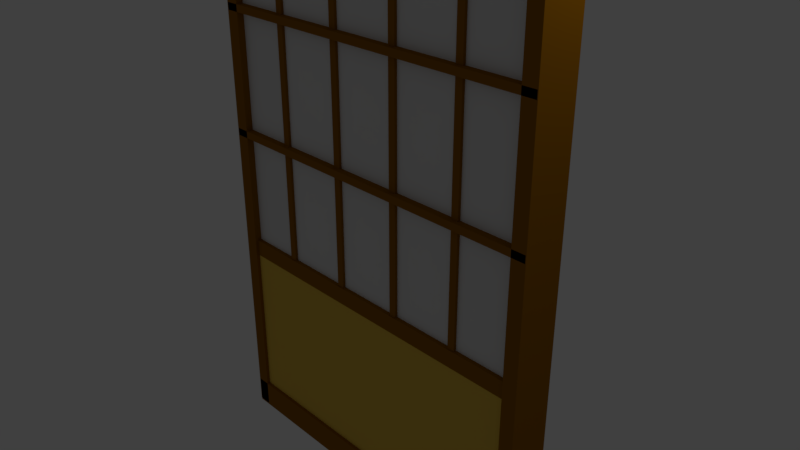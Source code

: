 # Source: geduan.blend  (saved by Blender 2.79.0; exported with 4.5.12 LTS)
import bpy
from mathutils import Matrix  # noqa: F401  (used for matrix-valued properties, if any)

bpy.ops.wm.read_factory_settings(use_empty=True)
scene = bpy.context.scene
scene.name = 'Scene'

# ---- collections
col_collection_1 = bpy.data.collections.new('Collection 1'); scene.collection.children.link(col_collection_1)

# ---- materials (node trees are filled in below, after node groups)
mat_material_001 = bpy.data.materials.new('Material.001')
mat_material_001.alpha_threshold = 0.0
mat_material_001.use_transparent_shadow = False
mat_material_001.diffuse_color = (0.3032, 0.1209, 0.003418, 1.0)
mat_material_001.roughness = 0.5
mat_material_003 = bpy.data.materials.new('Material.003')
mat_material_003.alpha_threshold = 0.0
mat_material_003.use_transparent_shadow = False
mat_material_003.diffuse_color = (0.8, 0.5284, 0.07955, 1.0)
mat_material_003.roughness = 0.5
mat_material = bpy.data.materials.new('Material')
mat_material.alpha_threshold = 0.0
mat_material.use_transparent_shadow = False
mat_material.roughness = 0.5
mat_material.line_color = (0.0, 0.0, 0.0, 1.0)

# ---- material node trees

# ---- world
world_world = bpy.data.worlds.new('World'); scene.world = world_world
world_world.color = (0.05088, 0.05088, 0.05088)
world_world.use_sun_shadow = False
world_world.sun_shadow_jitter_overblur = 0.0
world_world.cycles.sampling_method = 'MANUAL'

# ---- cameras
cam_camera = bpy.data.cameras.new('Camera')
cam_camera.clip_end = 100.0
cam_camera.lens = 35.0
cam_camera.sensor_width = 32.0
cam_camera.sensor_height = 18.0
cam_camera.ortho_scale = 7.314
cam_camera.dof.focus_distance = 0.0
cam_camera.dof.aperture_fstop = 128.0

# ---- lights
light_lamp = bpy.data.lights.new('Lamp', 'POINT')
light_lamp.transmission_factor = 0.0
light_lamp.cutoff_distance = 30.0
light_lamp.energy = 100.0
light_lamp.shadow_buffer_clip_start = 1.001
light_lamp.shadow_soft_size = 0.1
light_lamp.shadow_maximum_resolution = 0.006
light_lamp.use_absolute_resolution = True

# ---- meshes
me_cube_008 = bpy.data.meshes.new('Cube.008')
me_cube_008.from_pydata([(-1.0, -1.0, -1.0), (-1.0, -1.0, 1.0), (-1.0, 1.0, -1.0), (-1.0, 1.0, 1.0), (1.0, -1.0, -1.0), (1.0, -1.0, 1.0), (1.0, 1.0, -1.0), (1.0, 1.0, 1.0), (-80.8, -1.25, 0.1275), (-80.8, -1.25, 0.1525), (-80.8, 1.25, 0.1275), (-80.8, 1.25, 0.1525), (20.8, -1.25, 0.1275), (20.8, -1.25, 0.1525), (20.8, 1.25, 0.1275), (20.8, 1.25, 0.1525), (-80.8, -1.25, 0.5586), (-80.8, -1.25, 0.5836), (-80.8, 1.25, 0.5586), (-80.8, 1.25, 0.5836), (20.8, -1.25, 0.5586), (20.8, -1.25, 0.5836), (20.8, 1.25, 0.5586), (20.8, 1.25, 0.5836), (-80.4, -1.042, -0.9143), (-80.4, -1.042, -0.3143), (-80.4, 1.042, -0.9143), (-80.4, 1.042, -0.3143), (20.4, -1.042, -0.9143), (20.4, -1.042, -0.3143), (20.4, 1.042, -0.9143), (20.4, 1.042, -0.3143), (-80.4, -1.083, -0.33), (-80.4, -1.083, -0.27), (-80.4, 1.083, -0.33), (-80.4, 1.083, -0.27), (20.4, -1.083, -0.33), (20.4, -1.083, -0.27), (20.4, 1.083, -0.33), (20.4, 1.083, -0.27), (-21.0, -1.0, -1.0), (-21.0, -1.0, 1.0), (-21.0, 1.0, -1.0), (-21.0, 1.0, 1.0), (-19.0, -1.0, -1.0), (-19.0, -1.0, 1.0), (-19.0, 1.0, -1.0), (-19.0, 1.0, 1.0), (-41.0, -1.0, -1.0), (-41.0, -1.0, 1.0), (-41.0, 1.0, -1.0), (-41.0, 1.0, 1.0), (-39.0, -1.0, -1.0), (-39.0, -1.0, 1.0), (-39.0, 1.0, -1.0), (-39.0, 1.0, 1.0), (-61.4, -1.0, -1.0), (-61.4, -1.0, 1.0), (-61.4, 1.0, -1.0), (-61.4, 1.0, 1.0), (-59.4, -1.0, -1.0), (-59.4, -1.0, 1.0), (-59.4, 1.0, -1.0), (-59.4, 1.0, 1.0), (17.0, -1.25, -1.0), (17.0, -1.25, 1.0), (17.0, 1.25, -1.0), (17.0, 1.25, 1.0), (21.0, -1.25, -1.0), (21.0, -1.25, 1.0), (21.0, 1.25, -1.0), (21.0, 1.25, 1.0), (-81.0, -1.25, -1.0), (-81.0, -1.25, 1.0), (-81.0, 1.25, -1.0), (-81.0, 1.25, 1.0), (-77.0, -1.25, -1.0), (-77.0, -1.25, 1.0), (-77.0, 1.25, -1.0), (-77.0, 1.25, 1.0), (-80.8, -1.25, -1.005), (-80.8, -1.25, -0.905), (-80.8, 1.25, -1.005), (-80.8, 1.25, -0.905), (20.8, -1.25, -1.005), (20.8, -1.25, -0.905), (20.8, 1.25, -1.005), (20.8, 1.25, -0.905), (-80.8, -1.25, 0.9543), (-80.8, -1.25, 1.004), (-80.8, 1.25, 0.9543), (-80.8, 1.25, 1.004), (20.8, -1.25, 0.9543), (20.8, -1.25, 1.004), (20.8, 1.25, 0.9543), (20.8, 1.25, 1.004), (20.0, 0.8333, -1.0), (20.0, -0.8333, -1.0), (-80.0, -0.8333, -1.0), (-80.0, 0.8333, -1.0), (20.0, 0.8333, 1.0), (20.0, -0.8333, 1.0), (-80.0, -0.8333, 1.0), (-80.0, 0.8333, 1.0)], [], [(0, 1, 3, 2), (2, 3, 7, 6), (6, 7, 5, 4), (4, 5, 1, 0), (2, 6, 4, 0), (7, 3, 1, 5), (8, 9, 11, 10), (10, 11, 15, 14), (14, 15, 13, 12), (12, 13, 9, 8), (10, 14, 12, 8), (15, 11, 9, 13), (16, 17, 19, 18), (18, 19, 23, 22), (22, 23, 21, 20), (20, 21, 17, 16), (18, 22, 20, 16), (23, 19, 17, 21), (24, 25, 27, 26), (26, 27, 31, 30), (30, 31, 29, 28), (28, 29, 25, 24), (26, 30, 28, 24), (31, 27, 25, 29), (32, 33, 35, 34), (34, 35, 39, 38), (38, 39, 37, 36), (36, 37, 33, 32), (34, 38, 36, 32), (39, 35, 33, 37), (40, 41, 43, 42), (42, 43, 47, 46), (46, 47, 45, 44), (44, 45, 41, 40), (42, 46, 44, 40), (47, 43, 41, 45), (48, 49, 51, 50), (50, 51, 55, 54), (54, 55, 53, 52), (52, 53, 49, 48), (50, 54, 52, 48), (55, 51, 49, 53), (56, 57, 59, 58), (58, 59, 63, 62), (62, 63, 61, 60), (60, 61, 57, 56), (58, 62, 60, 56), (63, 59, 57, 61), (64, 65, 67, 66), (66, 67, 71, 70), (70, 71, 69, 68), (68, 69, 65, 64), (66, 70, 68, 64), (71, 67, 65, 69), (72, 73, 75, 74), (74, 75, 79, 78), (78, 79, 77, 76), (76, 77, 73, 72), (74, 78, 76, 72), (79, 75, 73, 77), (80, 81, 83, 82), (82, 83, 87, 86), (86, 87, 85, 84), (84, 85, 81, 80), (82, 86, 84, 80), (87, 83, 81, 85), (88, 89, 91, 90), (90, 91, 95, 94), (94, 95, 93, 92), (92, 93, 89, 88), (90, 94, 92, 88), (95, 91, 89, 93), (96, 97, 98, 99), (100, 103, 102, 101), (96, 100, 101, 97), (97, 101, 102, 98), (98, 102, 103, 99), (100, 96, 99, 103)])
me_cube_008.polygons.foreach_set('material_index', [0, 0, 0, 0, 0, 0, 0, 0, 0, 0, 0, 0, 0, 0, 0, 0, 0, 0, 1, 1, 1, 1, 1, 1, 0, 0, 0, 0, 0, 0, 0, 0, 0, 0, 0, 0, 0, 0, 0, 0, 0, 0, 0, 0, 0, 0, 0, 0, 0, 0, 0, 0, 0, 0, 0, 0, 0, 0, 0, 0, 0, 0, 0, 0, 0, 0, 0, 0, 0, 0, 0, 0, 3, 3, 3, 3, 3, 3])
me_cube_008.materials.append(mat_material_001)
me_cube_008.materials.append(mat_material_003)
me_cube_008.materials.append(None)
me_cube_008.materials.append(mat_material)
me_cube_008.use_remesh_preserve_volume = False
me_cube_008.use_remesh_preserve_attributes = False
me_cube_008.use_mirror_vertex_groups = False
me_cube_008.update()

# ---- objects
ob_geduan = bpy.data.objects.new('geduan', me_cube_008)
ob_lamp = bpy.data.objects.new('Lamp', light_lamp)
ob_camera = bpy.data.objects.new('Camera', cam_camera)

# ---- transforms, parenting, visibility, modifiers, constraints
ob_geduan.location = (1.692, 0.0, 0.5531)
ob_geduan.scale = (0.05, 0.24, 4.0)
ob_geduan.lineart.crease_threshold = 0.0
ob_lamp.location = (4.076, 1.005, 5.904)
ob_lamp.rotation_euler = (0.6503, 0.05522, 1.866)
ob_lamp.lock_rotations_4d = False
ob_lamp.empty_display_type = 'ARROWS'
ob_lamp.color = (0.0, 0.0, 0.0, 0.0)
ob_lamp.lineart.crease_threshold = 0.0
ob_camera.location = (7.481, -6.508, 5.344)
ob_camera.rotation_euler = (1.109, 0.0, 0.8149)
ob_camera.lock_rotations_4d = False
ob_camera.empty_display_type = 'ARROWS'
ob_camera.color = (0.0, 0.0, 0.0, 0.0)
ob_camera.display_type = 'WIRE'
ob_camera.lineart.crease_threshold = 0.0

# ---- collection membership
col_collection_1.objects.link(ob_geduan)
col_collection_1.objects.link(ob_lamp)
col_collection_1.objects.link(ob_camera)

# ---- scene / render settings (as saved in the file)
scene.camera = ob_camera
scene.frame_start = 1; scene.frame_end = 250; scene.frame_set(1)
scene.render.engine = 'BLENDER_EEVEE_NEXT'
scene.render.resolution_percentage = 50
scene.render.dither_intensity = 0.0
scene.cycles.use_denoising = False
scene.cycles.samples = 128
scene.cycles.sampling_pattern = 'TABULATED_SOBOL'
scene.cycles.use_adaptive_sampling = False
scene.cycles.use_light_tree = False
scene.cycles.blur_glossy = 0.0
scene.cycles.sample_clamp_indirect = 0.0
scene.view_settings.view_transform = 'Standard'
bpy.context.view_layer.update()
